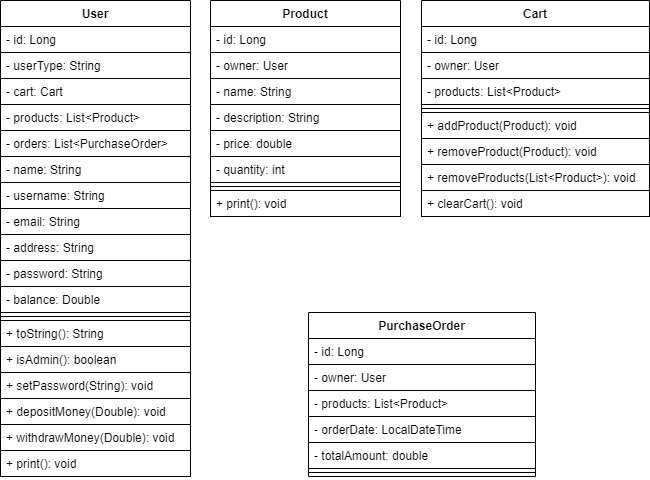

The diagram above was exported from draw.io. Its source (the exported page's mxGraphModel, read from the mxfile embedded in the PNG):
<mxGraphModel dx="1309" dy="1120" grid="0" gridSize="10" guides="1" tooltips="1" connect="1" arrows="1" fold="1" page="0" pageScale="1" pageWidth="850" pageHeight="1100" background="#ffffff" math="0" shadow="0">
  <root>
    <mxCell id="0" />
    <mxCell id="1" parent="0" />
    <mxCell id="2" value="User" style="swimlane;fontStyle=1;align=center;verticalAlign=top;childLayout=stackLayout;horizontal=1;startSize=26;horizontalStack=0;resizeParent=1;resizeParentMax=0;resizeLast=0;collapsible=1;marginBottom=0;fillColor=#FFFFFF;strokeColor=#000000;fontColor=#000000;" parent="1" vertex="1">
      <mxGeometry x="-29" y="-112" width="190" height="476" as="geometry" />
    </mxCell>
    <mxCell id="3" value="- id: Long" style="text;strokeColor=#000000;fillColor=#FFFFFF;align=left;verticalAlign=top;spacingLeft=4;spacingRight=4;overflow=hidden;rotatable=0;points=[[0,0.5],[1,0.5]];portConstraint=eastwest;fontColor=#000000;" parent="2" vertex="1">
      <mxGeometry y="26" width="190" height="26" as="geometry" />
    </mxCell>
    <mxCell id="6" value="- userType: String" style="text;strokeColor=#000000;fillColor=#FFFFFF;align=left;verticalAlign=top;spacingLeft=4;spacingRight=4;overflow=hidden;rotatable=0;points=[[0,0.5],[1,0.5]];portConstraint=eastwest;fontColor=#000000;" parent="2" vertex="1">
      <mxGeometry y="52" width="190" height="26" as="geometry" />
    </mxCell>
    <mxCell id="12" value="- cart: Cart" style="text;strokeColor=#000000;fillColor=#FFFFFF;align=left;verticalAlign=top;spacingLeft=4;spacingRight=4;overflow=hidden;rotatable=0;points=[[0,0.5],[1,0.5]];portConstraint=eastwest;fontColor=#000000;" parent="2" vertex="1">
      <mxGeometry y="78" width="190" height="26" as="geometry" />
    </mxCell>
    <mxCell id="11" value="- products: List&lt;Product&gt;" style="text;strokeColor=#000000;fillColor=#FFFFFF;align=left;verticalAlign=top;spacingLeft=4;spacingRight=4;overflow=hidden;rotatable=0;points=[[0,0.5],[1,0.5]];portConstraint=eastwest;fontColor=#000000;" parent="2" vertex="1">
      <mxGeometry y="104" width="190" height="26" as="geometry" />
    </mxCell>
    <mxCell id="10" value="- orders: List&lt;PurchaseOrder&gt;" style="text;strokeColor=#000000;fillColor=#FFFFFF;align=left;verticalAlign=top;spacingLeft=4;spacingRight=4;overflow=hidden;rotatable=0;points=[[0,0.5],[1,0.5]];portConstraint=eastwest;fontColor=#000000;" parent="2" vertex="1">
      <mxGeometry y="130" width="190" height="26" as="geometry" />
    </mxCell>
    <mxCell id="9" value="- name: String" style="text;strokeColor=#000000;fillColor=#FFFFFF;align=left;verticalAlign=top;spacingLeft=4;spacingRight=4;overflow=hidden;rotatable=0;points=[[0,0.5],[1,0.5]];portConstraint=eastwest;fontColor=#000000;" parent="2" vertex="1">
      <mxGeometry y="156" width="190" height="26" as="geometry" />
    </mxCell>
    <mxCell id="8" value="- username: String" style="text;strokeColor=#000000;fillColor=#FFFFFF;align=left;verticalAlign=top;spacingLeft=4;spacingRight=4;overflow=hidden;rotatable=0;points=[[0,0.5],[1,0.5]];portConstraint=eastwest;fontColor=#000000;" parent="2" vertex="1">
      <mxGeometry y="182" width="190" height="26" as="geometry" />
    </mxCell>
    <mxCell id="7" value="- email: String" style="text;strokeColor=#000000;fillColor=#FFFFFF;align=left;verticalAlign=top;spacingLeft=4;spacingRight=4;overflow=hidden;rotatable=0;points=[[0,0.5],[1,0.5]];portConstraint=eastwest;fontColor=#000000;" parent="2" vertex="1">
      <mxGeometry y="208" width="190" height="26" as="geometry" />
    </mxCell>
    <mxCell id="18" value="- address: String" style="text;strokeColor=#000000;fillColor=#FFFFFF;align=left;verticalAlign=top;spacingLeft=4;spacingRight=4;overflow=hidden;rotatable=0;points=[[0,0.5],[1,0.5]];portConstraint=eastwest;fontColor=#000000;" parent="2" vertex="1">
      <mxGeometry y="234" width="190" height="26" as="geometry" />
    </mxCell>
    <mxCell id="17" value="- password: String" style="text;strokeColor=#000000;fillColor=#FFFFFF;align=left;verticalAlign=top;spacingLeft=4;spacingRight=4;overflow=hidden;rotatable=0;points=[[0,0.5],[1,0.5]];portConstraint=eastwest;fontColor=#000000;" parent="2" vertex="1">
      <mxGeometry y="260" width="190" height="26" as="geometry" />
    </mxCell>
    <mxCell id="16" value="- balance: Double" style="text;strokeColor=#000000;fillColor=#FFFFFF;align=left;verticalAlign=top;spacingLeft=4;spacingRight=4;overflow=hidden;rotatable=0;points=[[0,0.5],[1,0.5]];portConstraint=eastwest;fontColor=#000000;" parent="2" vertex="1">
      <mxGeometry y="286" width="190" height="26" as="geometry" />
    </mxCell>
    <mxCell id="4" value="" style="line;strokeWidth=1;fillColor=#FFFFFF;align=left;verticalAlign=middle;spacingTop=-1;spacingLeft=3;spacingRight=3;rotatable=0;labelPosition=right;points=[];portConstraint=eastwest;strokeColor=#000000;fontColor=#000000;" parent="2" vertex="1">
      <mxGeometry y="312" width="190" height="8" as="geometry" />
    </mxCell>
    <mxCell id="5" value="+ toString(): String" style="text;strokeColor=#000000;fillColor=#FFFFFF;align=left;verticalAlign=top;spacingLeft=4;spacingRight=4;overflow=hidden;rotatable=0;points=[[0,0.5],[1,0.5]];portConstraint=eastwest;fontColor=#000000;" parent="2" vertex="1">
      <mxGeometry y="320" width="190" height="26" as="geometry" />
    </mxCell>
    <mxCell id="20" value="+ isAdmin(): boolean" style="text;strokeColor=#000000;fillColor=#FFFFFF;align=left;verticalAlign=top;spacingLeft=4;spacingRight=4;overflow=hidden;rotatable=0;points=[[0,0.5],[1,0.5]];portConstraint=eastwest;fontColor=#000000;" vertex="1" parent="2">
      <mxGeometry y="346" width="190" height="26" as="geometry" />
    </mxCell>
    <mxCell id="19" value="+ setPassword(String): void" style="text;strokeColor=#000000;fillColor=#FFFFFF;align=left;verticalAlign=top;spacingLeft=4;spacingRight=4;overflow=hidden;rotatable=0;points=[[0,0.5],[1,0.5]];portConstraint=eastwest;fontColor=#000000;" vertex="1" parent="2">
      <mxGeometry y="372" width="190" height="26" as="geometry" />
    </mxCell>
    <mxCell id="23" value="+ depositMoney(Double): void" style="text;strokeColor=#000000;fillColor=#FFFFFF;align=left;verticalAlign=top;spacingLeft=4;spacingRight=4;overflow=hidden;rotatable=0;points=[[0,0.5],[1,0.5]];portConstraint=eastwest;fontColor=#000000;" vertex="1" parent="2">
      <mxGeometry y="398" width="190" height="26" as="geometry" />
    </mxCell>
    <mxCell id="22" value="+ withdrawMoney(Double): void" style="text;strokeColor=#000000;fillColor=#FFFFFF;align=left;verticalAlign=top;spacingLeft=4;spacingRight=4;overflow=hidden;rotatable=0;points=[[0,0.5],[1,0.5]];portConstraint=eastwest;fontColor=#000000;" vertex="1" parent="2">
      <mxGeometry y="424" width="190" height="26" as="geometry" />
    </mxCell>
    <mxCell id="21" value="+ print(): void" style="text;strokeColor=#000000;fillColor=#FFFFFF;align=left;verticalAlign=top;spacingLeft=4;spacingRight=4;overflow=hidden;rotatable=0;points=[[0,0.5],[1,0.5]];portConstraint=eastwest;fontColor=#000000;" vertex="1" parent="2">
      <mxGeometry y="450" width="190" height="26" as="geometry" />
    </mxCell>
    <mxCell id="24" value="Product" style="swimlane;fontStyle=1;align=center;verticalAlign=top;childLayout=stackLayout;horizontal=1;startSize=26;horizontalStack=0;resizeParent=1;resizeParentMax=0;resizeLast=0;collapsible=1;marginBottom=0;fontColor=#000000;fillColor=#FFFFFF;strokeColor=#000000;strokeWidth=1;" vertex="1" parent="1">
      <mxGeometry x="181" y="-112" width="190" height="216" as="geometry" />
    </mxCell>
    <mxCell id="25" value="- id: Long" style="text;strokeColor=#000000;fillColor=#FFFFFF;align=left;verticalAlign=top;spacingLeft=4;spacingRight=4;overflow=hidden;rotatable=0;points=[[0,0.5],[1,0.5]];portConstraint=eastwest;fontColor=#000000;" vertex="1" parent="24">
      <mxGeometry y="26" width="190" height="26" as="geometry" />
    </mxCell>
    <mxCell id="26" value="- owner: User" style="text;strokeColor=#000000;fillColor=#FFFFFF;align=left;verticalAlign=top;spacingLeft=4;spacingRight=4;overflow=hidden;rotatable=0;points=[[0,0.5],[1,0.5]];portConstraint=eastwest;fontColor=#000000;" vertex="1" parent="24">
      <mxGeometry y="52" width="190" height="26" as="geometry" />
    </mxCell>
    <mxCell id="30" value="- name: String" style="text;strokeColor=#000000;fillColor=#FFFFFF;align=left;verticalAlign=top;spacingLeft=4;spacingRight=4;overflow=hidden;rotatable=0;points=[[0,0.5],[1,0.5]];portConstraint=eastwest;fontColor=#000000;" vertex="1" parent="24">
      <mxGeometry y="78" width="190" height="26" as="geometry" />
    </mxCell>
    <mxCell id="31" value="- description: String" style="text;strokeColor=#000000;fillColor=#FFFFFF;align=left;verticalAlign=top;spacingLeft=4;spacingRight=4;overflow=hidden;rotatable=0;points=[[0,0.5],[1,0.5]];portConstraint=eastwest;fontColor=#000000;" vertex="1" parent="24">
      <mxGeometry y="104" width="190" height="26" as="geometry" />
    </mxCell>
    <mxCell id="32" value="- price: double" style="text;strokeColor=#000000;fillColor=#FFFFFF;align=left;verticalAlign=top;spacingLeft=4;spacingRight=4;overflow=hidden;rotatable=0;points=[[0,0.5],[1,0.5]];portConstraint=eastwest;fontColor=#000000;" vertex="1" parent="24">
      <mxGeometry y="130" width="190" height="26" as="geometry" />
    </mxCell>
    <mxCell id="33" value="- quantity: int" style="text;strokeColor=#000000;fillColor=#FFFFFF;align=left;verticalAlign=top;spacingLeft=4;spacingRight=4;overflow=hidden;rotatable=0;points=[[0,0.5],[1,0.5]];portConstraint=eastwest;fontColor=#000000;" vertex="1" parent="24">
      <mxGeometry y="156" width="190" height="26" as="geometry" />
    </mxCell>
    <mxCell id="36" value="" style="line;strokeWidth=1;fillColor=#FFFFFF;align=left;verticalAlign=middle;spacingTop=-1;spacingLeft=3;spacingRight=3;rotatable=0;labelPosition=right;points=[];portConstraint=eastwest;strokeColor=#000000;fontColor=#000000;" vertex="1" parent="24">
      <mxGeometry y="182" width="190" height="8" as="geometry" />
    </mxCell>
    <mxCell id="42" value="+ print(): void" style="text;strokeColor=#000000;fillColor=#FFFFFF;align=left;verticalAlign=top;spacingLeft=4;spacingRight=4;overflow=hidden;rotatable=0;points=[[0,0.5],[1,0.5]];portConstraint=eastwest;fontColor=#000000;" vertex="1" parent="24">
      <mxGeometry y="190" width="190" height="26" as="geometry" />
    </mxCell>
    <mxCell id="60" value="Cart" style="swimlane;fontStyle=1;align=center;verticalAlign=top;childLayout=stackLayout;horizontal=1;startSize=26;horizontalStack=0;resizeParent=1;resizeParentMax=0;resizeLast=0;collapsible=1;marginBottom=0;fontColor=#000000;fillColor=#FFFFFF;strokeColor=#000000;strokeWidth=1;" vertex="1" parent="1">
      <mxGeometry x="392" y="-112" width="228" height="216" as="geometry" />
    </mxCell>
    <mxCell id="61" value="- id: Long" style="text;strokeColor=#000000;fillColor=#FFFFFF;align=left;verticalAlign=top;spacingLeft=4;spacingRight=4;overflow=hidden;rotatable=0;points=[[0,0.5],[1,0.5]];portConstraint=eastwest;fontColor=#000000;" vertex="1" parent="60">
      <mxGeometry y="26" width="228" height="26" as="geometry" />
    </mxCell>
    <mxCell id="62" value="- owner: User" style="text;strokeColor=#000000;fillColor=#FFFFFF;align=left;verticalAlign=top;spacingLeft=4;spacingRight=4;overflow=hidden;rotatable=0;points=[[0,0.5],[1,0.5]];portConstraint=eastwest;fontColor=#000000;" vertex="1" parent="60">
      <mxGeometry y="52" width="228" height="26" as="geometry" />
    </mxCell>
    <mxCell id="63" value="- products: List&lt;Product&gt;" style="text;strokeColor=#000000;fillColor=#FFFFFF;align=left;verticalAlign=top;spacingLeft=4;spacingRight=4;overflow=hidden;rotatable=0;points=[[0,0.5],[1,0.5]];portConstraint=eastwest;fontColor=#000000;" vertex="1" parent="60">
      <mxGeometry y="78" width="228" height="26" as="geometry" />
    </mxCell>
    <mxCell id="67" value="" style="line;strokeWidth=1;fillColor=#FFFFFF;align=left;verticalAlign=middle;spacingTop=-1;spacingLeft=3;spacingRight=3;rotatable=0;labelPosition=right;points=[];portConstraint=eastwest;strokeColor=#000000;fontColor=#000000;" vertex="1" parent="60">
      <mxGeometry y="104" width="228" height="8" as="geometry" />
    </mxCell>
    <mxCell id="68" value="+ addProduct(Product): void" style="text;strokeColor=#000000;fillColor=#FFFFFF;align=left;verticalAlign=top;spacingLeft=4;spacingRight=4;overflow=hidden;rotatable=0;points=[[0,0.5],[1,0.5]];portConstraint=eastwest;fontColor=#000000;" vertex="1" parent="60">
      <mxGeometry y="112" width="228" height="26" as="geometry" />
    </mxCell>
    <mxCell id="70" value="+ removeProduct(Product): void" style="text;strokeColor=#000000;fillColor=#FFFFFF;align=left;verticalAlign=top;spacingLeft=4;spacingRight=4;overflow=hidden;rotatable=0;points=[[0,0.5],[1,0.5]];portConstraint=eastwest;fontColor=#000000;" vertex="1" parent="60">
      <mxGeometry y="138" width="228" height="26" as="geometry" />
    </mxCell>
    <mxCell id="71" value="+ removeProducts(List&lt;Product&gt;): void" style="text;strokeColor=#000000;fillColor=#FFFFFF;align=left;verticalAlign=top;spacingLeft=4;spacingRight=4;overflow=hidden;rotatable=0;points=[[0,0.5],[1,0.5]];portConstraint=eastwest;fontColor=#000000;" vertex="1" parent="60">
      <mxGeometry y="164" width="228" height="26" as="geometry" />
    </mxCell>
    <mxCell id="69" value="+ clearCart(): void" style="text;strokeColor=#000000;fillColor=#FFFFFF;align=left;verticalAlign=top;spacingLeft=4;spacingRight=4;overflow=hidden;rotatable=0;points=[[0,0.5],[1,0.5]];portConstraint=eastwest;fontColor=#000000;" vertex="1" parent="60">
      <mxGeometry y="190" width="228" height="26" as="geometry" />
    </mxCell>
    <mxCell id="72" value="PurchaseOrder" style="swimlane;fontStyle=1;align=center;verticalAlign=top;childLayout=stackLayout;horizontal=1;startSize=26;horizontalStack=0;resizeParent=1;resizeParentMax=0;resizeLast=0;collapsible=1;marginBottom=0;fontColor=#000000;fillColor=#FFFFFF;strokeColor=#000000;strokeWidth=1;" vertex="1" parent="1">
      <mxGeometry x="279" y="200" width="227" height="164" as="geometry" />
    </mxCell>
    <mxCell id="73" value="- id: Long" style="text;strokeColor=#000000;fillColor=#FFFFFF;align=left;verticalAlign=top;spacingLeft=4;spacingRight=4;overflow=hidden;rotatable=0;points=[[0,0.5],[1,0.5]];portConstraint=eastwest;fontColor=#000000;" vertex="1" parent="72">
      <mxGeometry y="26" width="227" height="26" as="geometry" />
    </mxCell>
    <mxCell id="74" value="- owner: User" style="text;strokeColor=#000000;fillColor=#FFFFFF;align=left;verticalAlign=top;spacingLeft=4;spacingRight=4;overflow=hidden;rotatable=0;points=[[0,0.5],[1,0.5]];portConstraint=eastwest;fontColor=#000000;" vertex="1" parent="72">
      <mxGeometry y="52" width="227" height="26" as="geometry" />
    </mxCell>
    <mxCell id="75" value="- products: List&lt;Product&gt;" style="text;strokeColor=#000000;fillColor=#FFFFFF;align=left;verticalAlign=top;spacingLeft=4;spacingRight=4;overflow=hidden;rotatable=0;points=[[0,0.5],[1,0.5]];portConstraint=eastwest;fontColor=#000000;" vertex="1" parent="72">
      <mxGeometry y="78" width="227" height="26" as="geometry" />
    </mxCell>
    <mxCell id="81" value="- orderDate: LocalDateTime" style="text;strokeColor=#000000;fillColor=#FFFFFF;align=left;verticalAlign=top;spacingLeft=4;spacingRight=4;overflow=hidden;rotatable=0;points=[[0,0.5],[1,0.5]];portConstraint=eastwest;fontColor=#000000;" vertex="1" parent="72">
      <mxGeometry y="104" width="227" height="26" as="geometry" />
    </mxCell>
    <mxCell id="83" value="- totalAmount: double" style="text;strokeColor=#000000;fillColor=#FFFFFF;align=left;verticalAlign=top;spacingLeft=4;spacingRight=4;overflow=hidden;rotatable=0;points=[[0,0.5],[1,0.5]];portConstraint=eastwest;fontColor=#000000;" vertex="1" parent="72">
      <mxGeometry y="130" width="227" height="26" as="geometry" />
    </mxCell>
    <mxCell id="76" value="" style="line;strokeWidth=1;fillColor=#FFFFFF;align=left;verticalAlign=middle;spacingTop=-1;spacingLeft=3;spacingRight=3;rotatable=0;labelPosition=right;points=[];portConstraint=eastwest;strokeColor=#000000;fontColor=#000000;" vertex="1" parent="72">
      <mxGeometry y="156" width="227" height="8" as="geometry" />
    </mxCell>
  </root>
</mxGraphModel>